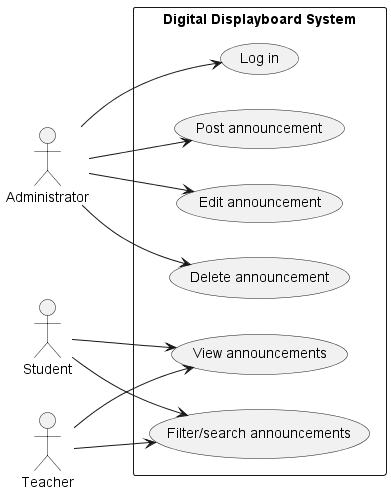

The diagram above was rendered by PlantUML. Its source (embedded in the PNG):
@startuml
left to right direction

actor Administrator
actor Student
actor Teacher

rectangle "Digital Displayboard System" {
    Administrator --> (Log in)
    Administrator --> (Post announcement)
    Administrator --> (Edit announcement)
    Administrator --> (Delete announcement)

    Student --> (View announcements)
    Student --> (Filter/search announcements)

    Teacher --> (View announcements)
    Teacher --> (Filter/search announcements)
}

@enduml